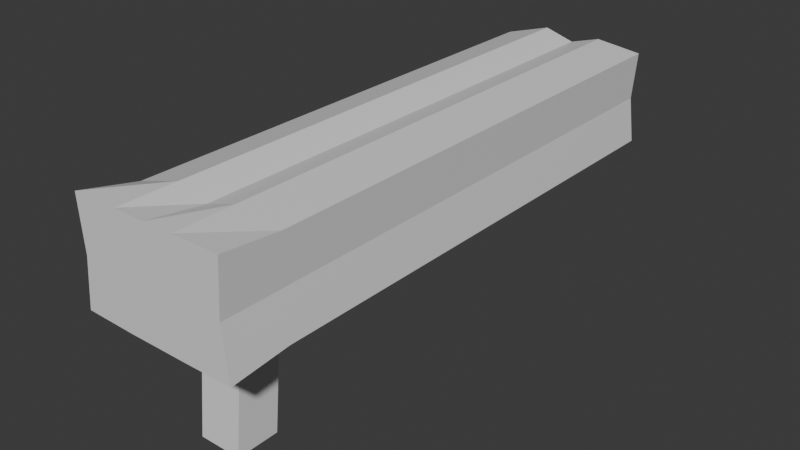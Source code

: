 # Source: gun2.blend  (saved by Blender 4.5.90; exported with 4.5.12 LTS)
import bpy
from mathutils import Matrix  # noqa: F401  (used for matrix-valued properties, if any)

bpy.ops.wm.read_factory_settings(use_empty=True)
scene = bpy.context.scene
scene.name = 'Scene'

# ---- collections
col_collection = bpy.data.collections.new('Collection'); scene.collection.children.link(col_collection)

# ---- materials (node trees are filled in below, after node groups)
mat_material = bpy.data.materials.new('Material')
mat_material.alpha_threshold = 0.0
mat_material.roughness = 0.5
mat_material.line_color = (0.0, 0.0, 0.0, 1.0)

# ---- material node trees
mat_material.use_nodes = True; mat_material.node_tree.nodes.clear()
_N = mat_material.node_tree.nodes; _L = mat_material.node_tree.links
n0 = _N.new('ShaderNodeOutputMaterial'); n0.name = 'Material Output'; n0.location = (200, 100)
n1 = _N.new('ShaderNodeBsdfPrincipled'); n1.name = 'Principled BSDF'; n1.location = (-200, 100)
n1.inputs[3].default_value = 1.45
_L.new(n1.outputs[0], n0.inputs[0])
n0.is_active_output = True

# ---- world
world_world = bpy.data.worlds.new('World'); scene.world = world_world
world_world.use_nodes = True; world_world.node_tree.nodes.clear()
_N = world_world.node_tree.nodes; _L = world_world.node_tree.links
n0 = _N.new('ShaderNodeOutputWorld'); n0.name = 'World Output'; n0.location = (200, 100)
n1 = _N.new('ShaderNodeBackground'); n1.name = 'Background'; n1.location = (-200, 100)
n1.inputs[0].default_value = (0.05088, 0.05088, 0.05088, 1.0)
_L.new(n1.outputs[0], n0.inputs[0])
n0.is_active_output = True
world_world.color = (0.05088, 0.05088, 0.05088)
world_world.sun_shadow_jitter_overblur = 0.0

# ---- meshes
me_cube = bpy.data.meshes.new('Cube')
me_cube.from_pydata([(1.0, 1.368, 4.173), (1.0, 1.0, 0.3825), (1.0, -0.6315, 4.173), (1.0, -1.0, 0.3825), (-1.0, 1.368, 4.173), (-1.0, 1.0, 0.3825), (-1.0, -0.6315, 4.173), (-1.0, -1.0, 0.3825), (1.421, -0.5986, 6.004), (-1.421, -0.5986, 6.004), (1.421, 6.211, 6.004), (-1.421, 6.211, 6.004), (3.403, 11.13, 8.366), (-3.664, 11.13, 6.34), (0.0, -0.6315, 4.173), (0.0, 1.0, 0.3825), (3.672, 6.211, 6.286), (3.672, -0.5986, 6.286), (-3.664, -0.5986, 6.34), (-3.664, 6.211, 6.34), (3.403, 6.211, 8.366), (3.403, -0.5986, 8.366), (-3.403, -0.5986, 8.366), (-3.403, 6.211, 8.366), (-1.421, 22.4, 6.004), (1.421, 22.4, 6.004), (-1.421, 22.4, 8.331), (1.421, 22.4, 8.331), (-3.403, 22.4, 8.366), (-3.664, 22.4, 6.34), (3.403, 22.4, 8.366), (3.672, 22.4, 6.286), (1.421, -0.5986, 10.84), (-1.421, -0.5986, 10.84), (1.421, 6.211, 10.84), (-1.421, 6.211, 10.84), (3.581, 6.211, 10.59), (3.581, -0.5986, 10.59), (-3.57, -0.5986, 10.2), (-3.57, 6.211, 10.2), (-1.421, 22.4, 10.84), (1.421, 22.4, 10.84), (3.581, 22.4, 10.59), (-3.57, 22.4, 10.2), (0.0, -1.0, 0.3825), (0.0, 1.368, 4.173), (0.0, -0.5986, 6.004), (0.0, 6.211, 6.407), (-1.421, 11.13, 6.004), (0.0, 22.4, 6.407), (0.0, 22.4, 8.331), (0.0, -0.5986, 10.42), (0.0, 6.211, 10.42), (0.0, 22.4, 10.42), (1.66e-08, -3.3, 6.004), (-1.421, -3.3, 6.004), (1.66e-08, -3.3, 8.331), (-1.421, -3.3, 8.331), (1.421, -3.3, 8.331), (1.421, -3.3, 10.84), (3.581, -3.3, 10.85), (3.403, -3.3, 8.366), (1.421, -3.3, 6.004), (-3.664, -3.3, 6.054), (-3.403, -3.3, 8.366), (3.672, -3.3, 6.027), (1.66e-08, -3.3, 10.8), (-1.421, -3.3, 10.84), (-3.57, -3.3, 10.8), (-3.403, 11.13, 8.366), (1.421, 11.13, 6.004), (3.672, 11.13, 6.286), (3.581, 11.13, 10.59), (1.421, 11.13, 10.84), (-1.421, 11.13, 10.84), (-3.57, 11.13, 10.2), (0.0, 11.13, 10.42), (0.0, 11.13, 6.407), (-3.664, 16.77, 6.34), (3.403, 16.77, 8.366), (1.421, 16.77, 6.004), (3.581, 16.77, 10.59), (0.0, 16.77, 10.42), (0.0, 16.77, 6.407), (-1.421, 16.77, 6.004), (-3.403, 16.77, 8.366), (3.672, 16.77, 6.286), (1.421, 16.77, 10.84), (-1.421, 16.77, 10.84), (-3.57, 16.77, 10.2), (-1.421, 16.77, 4.972), (-1.421, 11.13, 4.972), (0.0, 11.13, 4.62), (1.421, 11.13, 4.972), (1.421, 16.77, 4.972), (0.0, 16.77, 4.62)], [], [(45, 4, 11, 47), (44, 14, 6, 7), (7, 6, 4, 5), (15, 1, 3, 44), (1, 0, 2, 3), (15, 45, 0, 1), (8, 17, 65, 62), (14, 2, 8, 46), (4, 6, 9, 11), (2, 0, 10, 8), (79, 30, 42, 81), (33, 38, 68, 67), (32, 51, 66, 59), (84, 78, 29, 24), (19, 18, 22, 23), (17, 16, 20, 21), (11, 9, 18, 19), (21, 20, 36, 37), (17, 21, 61, 65), (37, 32, 59, 60), (8, 10, 16, 17), (69, 23, 39, 75), (26, 24, 29, 28), (49, 24, 26, 50), (25, 27, 30, 31), (30, 27, 41, 42), (86, 80, 25, 31), (83, 84, 24, 49), (79, 86, 31, 30), (78, 85, 28, 29), (82, 87, 41, 53), (52, 35, 33, 51), (87, 81, 42, 41), (34, 32, 37, 36), (33, 35, 39, 38), (89, 88, 40, 43), (23, 22, 38, 39), (50, 26, 40, 53), (26, 28, 43, 40), (38, 22, 64, 68), (27, 50, 53, 41), (34, 52, 51, 32), (88, 82, 53, 40), (80, 83, 49, 25), (25, 49, 50, 27), (18, 9, 55, 63), (46, 8, 62, 54), (6, 14, 46, 9), (5, 4, 45, 15), (5, 15, 44, 7), (3, 2, 14, 44), (0, 45, 47, 10), (58, 61, 60, 59), (54, 62, 58, 56), (56, 58, 59, 66), (58, 62, 65, 61), (55, 57, 64, 63), (64, 57, 67, 68), (57, 56, 66, 67), (55, 54, 56, 57), (22, 18, 63, 64), (21, 37, 60, 61), (9, 46, 54, 55), (51, 33, 67, 66), (10, 47, 77, 70), (35, 52, 76, 74), (39, 35, 74, 75), (34, 36, 72, 73), (52, 34, 73, 76), (19, 23, 69, 13), (20, 16, 71, 12), (47, 11, 48, 77), (16, 10, 70, 71), (85, 69, 75, 89), (11, 19, 13, 48), (20, 12, 72, 36), (28, 85, 89, 43), (77, 48, 91, 92), (74, 76, 82, 88), (75, 74, 88, 89), (73, 72, 81, 87), (76, 73, 87, 82), (13, 69, 85, 78), (12, 71, 86, 79), (70, 77, 92, 93), (71, 70, 80, 86), (48, 13, 78, 84), (12, 79, 81, 72), (93, 92, 95, 94), (92, 91, 90, 95), (83, 80, 94, 95), (80, 70, 93, 94), (84, 83, 95, 90), (48, 84, 90, 91)])
_uv = me_cube.uv_layers.new(name='UVMap')
_uv.uv.foreach_set('vector', [0.625, 0.375, 0.625, 0.25, 0.625, 0.25, 0.625, 0.375, 0.375, 0.875, 0.625, 0.875, 0.625, 1.0, 0.375, 1.0, 0.375, 0.0, 0.625, 0.0, 0.625, 0.25, 0.375, 0.25, 0.25, 0.5, 0.375, 0.5, 0.375, 0.75, 0.25, 0.75, 0.375, 0.5, 0.625, 0.5, 0.625, 0.75, 0.375, 0.75, 0.375, 0.375, 0.625, 0.375, 0.625, 0.5, 0.375, 0.5, 0.625, 0.75, 0.625, 0.75, 0.625, 0.75, 0.625, 0.75, 0.625, 0.875, 0.625, 0.75, 0.625, 0.75, 0.625, 0.875, 0.625, 0.25, 0.625, 0.0, 0.625, 0.0, 0.625, 0.25, 0.625, 0.75, 0.625, 0.5, 0.625, 0.5, 0.625, 0.75, 0.625, 0.5, 0.625, 0.5, 0.625, 0.5, 0.625, 0.5, 0.875, 0.75, 0.875, 0.75, 0.875, 0.75, 0.875, 0.75, 0.625, 0.75, 0.75, 0.75, 0.75, 0.75, 0.625, 0.75, 0.625, 0.25, 0.625, 0.25, 0.625, 0.25, 0.625, 0.25, 0.625, 0.25, 0.625, 0.0, 0.625, 0.0, 0.625, 0.25, 0.625, 0.75, 0.625, 0.5, 0.625, 0.5, 0.625, 0.75, 0.625, 0.25, 0.625, 0.0, 0.625, 0.0, 0.625, 0.25, 0.625, 0.75, 0.625, 0.5, 0.625, 0.5, 0.625, 0.75, 0.625, 0.75, 0.625, 0.75, 0.625, 0.75, 0.625, 0.75, 0.625, 0.75, 0.625, 0.75, 0.625, 0.75, 0.625, 0.75, 0.625, 0.75, 0.625, 0.5, 0.625, 0.5, 0.625, 0.75, 0.625, 0.25, 0.625, 0.25, 0.625, 0.25, 0.625, 0.25, 0.625, 0.25, 0.625, 0.25, 0.625, 0.25, 0.625, 0.25, 0.625, 0.375, 0.625, 0.25, 0.625, 0.25, 0.625, 0.375, 0.625, 0.5, 0.625, 0.5, 0.625, 0.5, 0.625, 0.5, 0.625, 0.5, 0.625, 0.5, 0.625, 0.5, 0.625, 0.5, 0.625, 0.5, 0.625, 0.5, 0.625, 0.5, 0.625, 0.5, 0.625, 0.375, 0.625, 0.25, 0.625, 0.25, 0.625, 0.375, 0.625, 0.5, 0.625, 0.5, 0.625, 0.5, 0.625, 0.5, 0.625, 0.25, 0.625, 0.25, 0.625, 0.25, 0.625, 0.25, 0.75, 0.5, 0.625, 0.5, 0.625, 0.5, 0.75, 0.5, 0.75, 0.5, 0.875, 0.5, 0.875, 0.75, 0.75, 0.75, 0.625, 0.5, 0.625, 0.5, 0.625, 0.5, 0.625, 0.5, 0.625, 0.5, 0.625, 0.75, 0.625, 0.75, 0.625, 0.5, 0.875, 0.75, 0.875, 0.5, 0.875, 0.5, 0.875, 0.75, 0.875, 0.5, 0.875, 0.5, 0.875, 0.5, 0.875, 0.5, 0.625, 0.25, 0.625, 0.0, 0.625, 0.0, 0.625, 0.25, 0.625, 0.375, 0.625, 0.25, 0.625, 0.25, 0.625, 0.375, 0.625, 0.25, 0.625, 0.25, 0.625, 0.25, 0.625, 0.25, 0.625, 0.0, 0.625, 0.0, 0.625, 0.0, 0.625, 0.0, 0.625, 0.5, 0.625, 0.375, 0.625, 0.375, 0.625, 0.5, 0.625, 0.5, 0.75, 0.5, 0.75, 0.75, 0.625, 0.75, 0.875, 0.5, 0.75, 0.5, 0.75, 0.5, 0.875, 0.5, 0.625, 0.5, 0.625, 0.375, 0.625, 0.375, 0.625, 0.5, 0.625, 0.5, 0.625, 0.375, 0.625, 0.375, 0.625, 0.5, 0.625, 0.0, 0.625, 0.0, 0.625, 0.0, 0.625, 0.0, 0.625, 0.875, 0.625, 0.75, 0.625, 0.75, 0.625, 0.875, 0.625, 1.0, 0.625, 0.875, 0.625, 0.875, 0.625, 1.0, 0.375, 0.25, 0.625, 0.25, 0.625, 0.375, 0.375, 0.375, 0.125, 0.5, 0.25, 0.5, 0.25, 0.75, 0.125, 0.75, 0.375, 0.75, 0.625, 0.75, 0.625, 0.875, 0.375, 0.875, 0.625, 0.5, 0.625, 0.375, 0.625, 0.375, 0.625, 0.5, 0.625, 0.75, 0.625, 0.75, 0.625, 0.75, 0.625, 0.75, 0.625, 0.875, 0.625, 0.75, 0.625, 0.75, 0.625, 0.875, 0.625, 0.875, 0.625, 0.75, 0.625, 0.75, 0.625, 0.875, 0.625, 0.75, 0.625, 0.75, 0.625, 0.75, 0.625, 0.75, 0.625, 1.0, 0.625, 1.0, 0.625, 1.0, 0.625, 1.0, 0.625, 1.0, 0.625, 1.0, 0.625, 1.0, 0.625, 1.0, 0.625, 1.0, 0.625, 0.875, 0.625, 0.875, 0.625, 1.0, 0.625, 1.0, 0.625, 0.875, 0.625, 0.875, 0.625, 1.0, 0.625, 0.0, 0.625, 0.0, 0.625, 0.0, 0.625, 0.0, 0.625, 0.75, 0.625, 0.75, 0.625, 0.75, 0.625, 0.75, 0.625, 1.0, 0.625, 0.875, 0.625, 0.875, 0.625, 1.0, 0.75, 0.75, 0.875, 0.75, 0.875, 0.75, 0.75, 0.75, 0.625, 0.5, 0.625, 0.375, 0.625, 0.375, 0.625, 0.5, 0.875, 0.5, 0.75, 0.5, 0.75, 0.5, 0.875, 0.5, 0.875, 0.5, 0.875, 0.5, 0.875, 0.5, 0.875, 0.5, 0.625, 0.5, 0.625, 0.5, 0.625, 0.5, 0.625, 0.5, 0.75, 0.5, 0.625, 0.5, 0.625, 0.5, 0.75, 0.5, 0.625, 0.25, 0.625, 0.25, 0.625, 0.25, 0.625, 0.25, 0.625, 0.5, 0.625, 0.5, 0.625, 0.5, 0.625, 0.5, 0.625, 0.375, 0.625, 0.25, 0.625, 0.25, 0.625, 0.375, 0.625, 0.5, 0.625, 0.5, 0.625, 0.5, 0.625, 0.5, 0.625, 0.25, 0.625, 0.25, 0.625, 0.25, 0.625, 0.25, 0.625, 0.25, 0.625, 0.25, 0.625, 0.25, 0.625, 0.25, 0.625, 0.5, 0.625, 0.5, 0.625, 0.5, 0.625, 0.5, 0.625, 0.25, 0.625, 0.25, 0.625, 0.25, 0.625, 0.25, 0.625, 0.375, 0.625, 0.25, 0.625, 0.25, 0.625, 0.375, 0.875, 0.5, 0.75, 0.5, 0.75, 0.5, 0.875, 0.5, 0.875, 0.5, 0.875, 0.5, 0.875, 0.5, 0.875, 0.5, 0.625, 0.5, 0.625, 0.5, 0.625, 0.5, 0.625, 0.5, 0.75, 0.5, 0.625, 0.5, 0.625, 0.5, 0.75, 0.5, 0.625, 0.25, 0.625, 0.25, 0.625, 0.25, 0.625, 0.25, 0.625, 0.5, 0.625, 0.5, 0.625, 0.5, 0.625, 0.5, 0.625, 0.5, 0.625, 0.375, 0.625, 0.375, 0.625, 0.5, 0.625, 0.5, 0.625, 0.5, 0.625, 0.5, 0.625, 0.5, 0.625, 0.25, 0.625, 0.25, 0.625, 0.25, 0.625, 0.25, 0.625, 0.5, 0.625, 0.5, 0.625, 0.5, 0.625, 0.5, 0.625, 0.5, 0.625, 0.375, 0.625, 0.375, 0.625, 0.5, 0.625, 0.375, 0.625, 0.25, 0.625, 0.25, 0.625, 0.375, 0.625, 0.375, 0.625, 0.5, 0.625, 0.5, 0.625, 0.375, 0.625, 0.5, 0.625, 0.5, 0.625, 0.5, 0.625, 0.5, 0.625, 0.25, 0.625, 0.375, 0.625, 0.375, 0.625, 0.25, 0.625, 0.25, 0.625, 0.25, 0.625, 0.25, 0.625, 0.25])
me_cube.materials.append(mat_material)
me_cube.use_mirror_vertex_groups = False
me_cube.update()

# ---- objects
ob_cube_col = bpy.data.objects.new('Cube-col', me_cube)

# ---- transforms, parenting, visibility, modifiers, constraints
ob_cube_col.location = (0.0, 0.0, 0.0)
ob_cube_col.lock_rotations_4d = False
ob_cube_col.empty_display_type = 'ARROWS'
ob_cube_col.lineart.crease_threshold = 0.0

# ---- collection membership
col_collection.objects.link(ob_cube_col)

# ---- scene / render settings (as saved in the file)
scene.frame_start = 1; scene.frame_end = 250; scene.frame_set(1)
scene.render.engine = 'BLENDER_EEVEE_NEXT'
bpy.context.view_layer.update()

# ---- added for rendering (the .blend has no active camera and no usable light): camera, sun
cam_auto = bpy.data.cameras.new('AutoCamera')
cam_auto.lens = 50.0
cam_auto.sensor_width = 36.0
cam_auto.clip_end = 1000.0
ob_auto_camera = bpy.data.objects.new('AutoCamera', cam_auto)
scene.collection.objects.link(ob_auto_camera)
ob_auto_camera.location = (26.5605, -22.3174, 26.8609)
ob_auto_camera.rotation_euler = (1.09748, -7.21219e-08, 0.694738)
scene.camera = ob_auto_camera
light_auto_sun = bpy.data.lights.new('AutoSun', 'SUN')
light_auto_sun.energy = 3.0
light_auto_sun.angle = 0.0523599
ob_auto_sun = bpy.data.objects.new('AutoSun', light_auto_sun)
scene.collection.objects.link(ob_auto_sun)
ob_auto_sun.rotation_euler = (0.872665, 0.174533, 0.523599)
bpy.context.view_layer.update()
